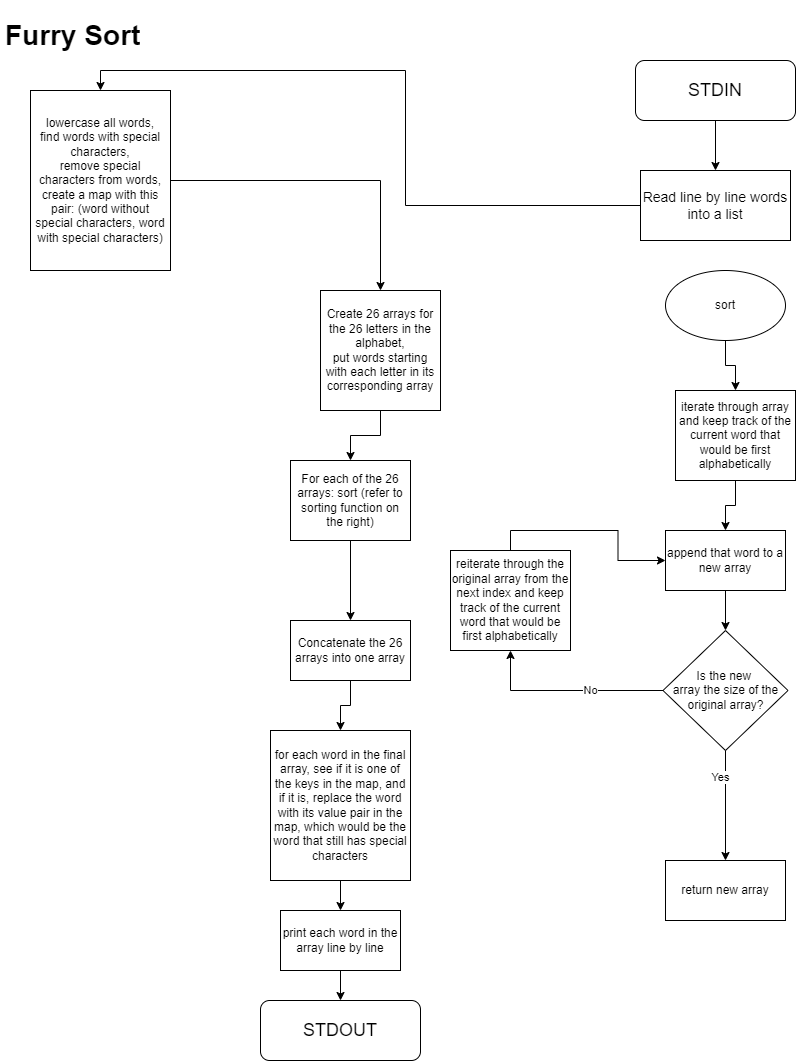

The diagram above was exported from draw.io. Its source (the exported page's mxGraphModel, read from the mxfile embedded in the PNG):
<mxGraphModel dx="1422" dy="754" grid="1" gridSize="10" guides="1" tooltips="1" connect="1" arrows="1" fold="1" page="1" pageScale="1" pageWidth="850" pageHeight="1100" math="0" shadow="0">
  <root>
    <mxCell id="0" />
    <mxCell id="1" parent="0" />
    <mxCell id="Ku_z8ys-hpG11ndyumB2-5" style="edgeStyle=orthogonalEdgeStyle;rounded=0;orthogonalLoop=1;jettySize=auto;html=1;entryX=0.5;entryY=0;entryDx=0;entryDy=0;fontSize=18;" parent="1" source="Ku_z8ys-hpG11ndyumB2-2" target="Ku_z8ys-hpG11ndyumB2-4" edge="1">
      <mxGeometry relative="1" as="geometry" />
    </mxCell>
    <mxCell id="Ku_z8ys-hpG11ndyumB2-2" value="STDIN" style="rounded=1;whiteSpace=wrap;html=1;fontSize=18;" parent="1" vertex="1">
      <mxGeometry x="655" y="80" width="160" height="60" as="geometry" />
    </mxCell>
    <mxCell id="Ku_z8ys-hpG11ndyumB2-7" style="edgeStyle=orthogonalEdgeStyle;rounded=0;orthogonalLoop=1;jettySize=auto;html=1;fontSize=14;entryX=0.5;entryY=0;entryDx=0;entryDy=0;" parent="1" source="Ku_z8ys-hpG11ndyumB2-4" target="d8M1nxejZQlbV1YxGIju-30" edge="1">
      <mxGeometry relative="1" as="geometry">
        <mxPoint x="390" y="180" as="targetPoint" />
      </mxGeometry>
    </mxCell>
    <mxCell id="Ku_z8ys-hpG11ndyumB2-4" value="Read line by line words into a list" style="rounded=0;whiteSpace=wrap;fontSize=14;" parent="1" vertex="1">
      <mxGeometry x="660" y="190" width="150" height="70" as="geometry" />
    </mxCell>
    <mxCell id="Ku_z8ys-hpG11ndyumB2-6" value="&lt;h1&gt;Furry Sort&lt;/h1&gt;" style="text;html=1;strokeColor=none;fillColor=none;spacing=5;spacingTop=-20;whiteSpace=wrap;overflow=hidden;rounded=0;fontSize=14;" parent="1" vertex="1">
      <mxGeometry x="20" y="30" width="190" height="120" as="geometry" />
    </mxCell>
    <mxCell id="d8M1nxejZQlbV1YxGIju-31" style="edgeStyle=orthogonalEdgeStyle;rounded=0;orthogonalLoop=1;jettySize=auto;html=1;fontSize=12;entryX=0.5;entryY=0;entryDx=0;entryDy=0;entryPerimeter=0;" parent="1" source="d8M1nxejZQlbV1YxGIju-30" target="KVpuqj1mjIns335jVAM7-1" edge="1">
      <mxGeometry relative="1" as="geometry">
        <mxPoint x="400" y="300" as="targetPoint" />
      </mxGeometry>
    </mxCell>
    <mxCell id="d8M1nxejZQlbV1YxGIju-30" value="lowercase all words,&lt;br&gt;find words with special characters,&lt;br&gt;remove special characters from words,&lt;br&gt;create a map with this pair: (word without special characters, word with special characters)" style="rounded=0;whiteSpace=wrap;html=1;fontSize=12;" parent="1" vertex="1">
      <mxGeometry x="50" y="110" width="140" height="180" as="geometry" />
    </mxCell>
    <mxCell id="KVpuqj1mjIns335jVAM7-30" style="edgeStyle=orthogonalEdgeStyle;rounded=0;orthogonalLoop=1;jettySize=auto;html=1;exitX=0.5;exitY=1;exitDx=0;exitDy=0;entryX=0.5;entryY=0;entryDx=0;entryDy=0;" parent="1" source="KVpuqj1mjIns335jVAM7-1" target="KVpuqj1mjIns335jVAM7-29" edge="1">
      <mxGeometry relative="1" as="geometry" />
    </mxCell>
    <mxCell id="KVpuqj1mjIns335jVAM7-1" value="Create 26 arrays for the 26 letters in the alphabet,&lt;br&gt;put words starting with each letter in its corresponding array" style="rounded=0;whiteSpace=wrap;html=1;" parent="1" vertex="1">
      <mxGeometry x="340" y="310" width="120" height="120" as="geometry" />
    </mxCell>
    <mxCell id="KVpuqj1mjIns335jVAM7-22" style="edgeStyle=orthogonalEdgeStyle;rounded=0;orthogonalLoop=1;jettySize=auto;html=1;" parent="1" source="KVpuqj1mjIns335jVAM7-8" target="KVpuqj1mjIns335jVAM7-9" edge="1">
      <mxGeometry relative="1" as="geometry" />
    </mxCell>
    <mxCell id="KVpuqj1mjIns335jVAM7-8" value="iterate through array and keep track of the current word that would be first alphabetically" style="rounded=0;whiteSpace=wrap;html=1;" parent="1" vertex="1">
      <mxGeometry x="695" y="410" width="120" height="90" as="geometry" />
    </mxCell>
    <mxCell id="KVpuqj1mjIns335jVAM7-21" style="edgeStyle=orthogonalEdgeStyle;rounded=0;orthogonalLoop=1;jettySize=auto;html=1;entryX=0.5;entryY=0;entryDx=0;entryDy=0;" parent="1" source="KVpuqj1mjIns335jVAM7-9" target="KVpuqj1mjIns335jVAM7-16" edge="1">
      <mxGeometry relative="1" as="geometry" />
    </mxCell>
    <mxCell id="KVpuqj1mjIns335jVAM7-9" value="append that word to a new array" style="rounded=0;whiteSpace=wrap;html=1;" parent="1" vertex="1">
      <mxGeometry x="685" y="550" width="120" height="60" as="geometry" />
    </mxCell>
    <mxCell id="KVpuqj1mjIns335jVAM7-20" style="edgeStyle=orthogonalEdgeStyle;rounded=0;orthogonalLoop=1;jettySize=auto;html=1;exitX=0.5;exitY=0;exitDx=0;exitDy=0;entryX=0;entryY=0.5;entryDx=0;entryDy=0;" parent="1" source="KVpuqj1mjIns335jVAM7-12" target="KVpuqj1mjIns335jVAM7-9" edge="1">
      <mxGeometry relative="1" as="geometry" />
    </mxCell>
    <mxCell id="KVpuqj1mjIns335jVAM7-12" value="reiterate through the original array from the next index and keep track of the current word that would be first alphabetically" style="rounded=0;whiteSpace=wrap;html=1;" parent="1" vertex="1">
      <mxGeometry x="470" y="570" width="120" height="100" as="geometry" />
    </mxCell>
    <mxCell id="KVpuqj1mjIns335jVAM7-16" value="Is the new &lt;br&gt;array the size of the original array?" style="rhombus;whiteSpace=wrap;html=1;" parent="1" vertex="1">
      <mxGeometry x="682.5" y="650" width="125" height="120" as="geometry" />
    </mxCell>
    <mxCell id="KVpuqj1mjIns335jVAM7-17" value="" style="endArrow=classic;html=1;rounded=0;exitX=0;exitY=0.5;exitDx=0;exitDy=0;entryX=0.5;entryY=1;entryDx=0;entryDy=0;" parent="1" source="KVpuqj1mjIns335jVAM7-16" target="KVpuqj1mjIns335jVAM7-12" edge="1">
      <mxGeometry width="50" height="50" relative="1" as="geometry">
        <mxPoint x="605" y="800" as="sourcePoint" />
        <mxPoint x="655" y="750" as="targetPoint" />
        <Array as="points">
          <mxPoint x="530" y="710" />
        </Array>
      </mxGeometry>
    </mxCell>
    <mxCell id="KVpuqj1mjIns335jVAM7-18" value="No" style="edgeLabel;html=1;align=center;verticalAlign=middle;resizable=0;points=[];" parent="KVpuqj1mjIns335jVAM7-17" connectable="0" vertex="1">
      <mxGeometry x="-0.2429" y="-1" relative="1" as="geometry">
        <mxPoint as="offset" />
      </mxGeometry>
    </mxCell>
    <mxCell id="KVpuqj1mjIns335jVAM7-24" style="edgeStyle=orthogonalEdgeStyle;rounded=0;orthogonalLoop=1;jettySize=auto;html=1;" parent="1" source="KVpuqj1mjIns335jVAM7-23" target="KVpuqj1mjIns335jVAM7-8" edge="1">
      <mxGeometry relative="1" as="geometry" />
    </mxCell>
    <mxCell id="KVpuqj1mjIns335jVAM7-23" value="sort" style="ellipse;whiteSpace=wrap;html=1;" parent="1" vertex="1">
      <mxGeometry x="685" y="290" width="120" height="70" as="geometry" />
    </mxCell>
    <mxCell id="KVpuqj1mjIns335jVAM7-26" value="" style="endArrow=classic;html=1;rounded=0;exitX=0.5;exitY=1;exitDx=0;exitDy=0;" parent="1" source="KVpuqj1mjIns335jVAM7-16" edge="1">
      <mxGeometry width="50" height="50" relative="1" as="geometry">
        <mxPoint x="560" y="720" as="sourcePoint" />
        <mxPoint x="745" y="880" as="targetPoint" />
      </mxGeometry>
    </mxCell>
    <mxCell id="KVpuqj1mjIns335jVAM7-27" value="Yes" style="edgeLabel;html=1;align=center;verticalAlign=middle;resizable=0;points=[];" parent="KVpuqj1mjIns335jVAM7-26" connectable="0" vertex="1">
      <mxGeometry x="-0.5526" y="-6" relative="1" as="geometry">
        <mxPoint y="1" as="offset" />
      </mxGeometry>
    </mxCell>
    <mxCell id="KVpuqj1mjIns335jVAM7-28" value="return new array" style="rounded=0;whiteSpace=wrap;html=1;" parent="1" vertex="1">
      <mxGeometry x="685" y="880" width="120" height="60" as="geometry" />
    </mxCell>
    <mxCell id="KVpuqj1mjIns335jVAM7-33" style="edgeStyle=orthogonalEdgeStyle;rounded=0;orthogonalLoop=1;jettySize=auto;html=1;" parent="1" source="KVpuqj1mjIns335jVAM7-29" edge="1">
      <mxGeometry relative="1" as="geometry">
        <mxPoint x="370" y="640" as="targetPoint" />
      </mxGeometry>
    </mxCell>
    <mxCell id="KVpuqj1mjIns335jVAM7-29" value="For each of the 26 arrays: sort (refer to sorting function on the right)" style="rounded=0;whiteSpace=wrap;html=1;" parent="1" vertex="1">
      <mxGeometry x="310" y="480" width="120" height="80" as="geometry" />
    </mxCell>
    <mxCell id="KVpuqj1mjIns335jVAM7-36" style="edgeStyle=orthogonalEdgeStyle;rounded=0;orthogonalLoop=1;jettySize=auto;html=1;" parent="1" source="KVpuqj1mjIns335jVAM7-34" target="KVpuqj1mjIns335jVAM7-35" edge="1">
      <mxGeometry relative="1" as="geometry" />
    </mxCell>
    <mxCell id="KVpuqj1mjIns335jVAM7-34" value="Concatenate the 26 arrays into one array" style="rounded=0;whiteSpace=wrap;html=1;" parent="1" vertex="1">
      <mxGeometry x="310" y="640" width="120" height="60" as="geometry" />
    </mxCell>
    <mxCell id="KVpuqj1mjIns335jVAM7-40" style="edgeStyle=orthogonalEdgeStyle;rounded=0;orthogonalLoop=1;jettySize=auto;html=1;fontSize=24;" parent="1" source="KVpuqj1mjIns335jVAM7-35" target="KVpuqj1mjIns335jVAM7-37" edge="1">
      <mxGeometry relative="1" as="geometry" />
    </mxCell>
    <mxCell id="KVpuqj1mjIns335jVAM7-35" value="for each word in the final array, see if it is one of the keys in the map, and if it is, replace the word with its value pair in the map, which would be the word that still has special characters" style="rounded=0;whiteSpace=wrap;html=1;" parent="1" vertex="1">
      <mxGeometry x="290" y="750" width="140" height="150" as="geometry" />
    </mxCell>
    <mxCell id="KVpuqj1mjIns335jVAM7-41" style="edgeStyle=orthogonalEdgeStyle;rounded=0;orthogonalLoop=1;jettySize=auto;html=1;fontSize=24;" parent="1" source="KVpuqj1mjIns335jVAM7-37" target="KVpuqj1mjIns335jVAM7-38" edge="1">
      <mxGeometry relative="1" as="geometry" />
    </mxCell>
    <mxCell id="KVpuqj1mjIns335jVAM7-37" value="print each word in the array line by line" style="rounded=0;whiteSpace=wrap;html=1;" parent="1" vertex="1">
      <mxGeometry x="300" y="930" width="120" height="60" as="geometry" />
    </mxCell>
    <mxCell id="KVpuqj1mjIns335jVAM7-38" value="STDOUT" style="rounded=1;whiteSpace=wrap;html=1;fontSize=18;" parent="1" vertex="1">
      <mxGeometry x="280" y="1020" width="160" height="60" as="geometry" />
    </mxCell>
  </root>
</mxGraphModel>